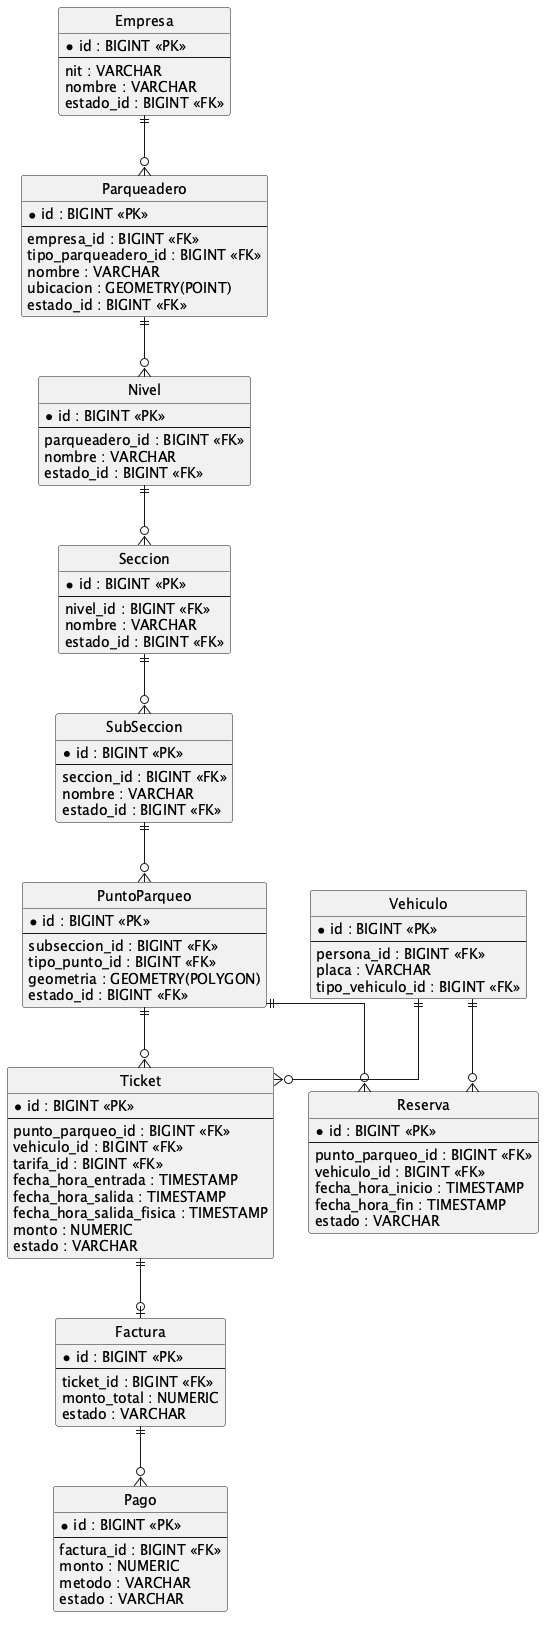

The diagram above was rendered by PlantUML. Its source (embedded in the PNG):
@startuml
hide circle
skinparam linetype ortho

entity Empresa {
  *id : BIGINT <<PK>>
  --
  nit : VARCHAR
  nombre : VARCHAR
  estado_id : BIGINT <<FK>>
}

entity Parqueadero {
  *id : BIGINT <<PK>>
  --
  empresa_id : BIGINT <<FK>>
  tipo_parqueadero_id : BIGINT <<FK>>
  nombre : VARCHAR
  ubicacion : GEOMETRY(POINT)
  estado_id : BIGINT <<FK>>
}

entity Nivel {
  *id : BIGINT <<PK>>
  --
  parqueadero_id : BIGINT <<FK>>
  nombre : VARCHAR
  estado_id : BIGINT <<FK>>
}

entity Seccion {
  *id : BIGINT <<PK>>
  --
  nivel_id : BIGINT <<FK>>
  nombre : VARCHAR
  estado_id : BIGINT <<FK>>
}

entity SubSeccion {
  *id : BIGINT <<PK>>
  --
  seccion_id : BIGINT <<FK>>
  nombre : VARCHAR
  estado_id : BIGINT <<FK>>
}

entity PuntoParqueo {
  *id : BIGINT <<PK>>
  --
  subseccion_id : BIGINT <<FK>>
  tipo_punto_id : BIGINT <<FK>>
  geometria : GEOMETRY(POLYGON)
  estado_id : BIGINT <<FK>>
}

entity Ticket {
  *id : BIGINT <<PK>>
  --
  punto_parqueo_id : BIGINT <<FK>>
  vehiculo_id : BIGINT <<FK>>
  tarifa_id : BIGINT <<FK>>
  fecha_hora_entrada : TIMESTAMP
  fecha_hora_salida : TIMESTAMP
  fecha_hora_salida_fisica : TIMESTAMP
  monto : NUMERIC
  estado : VARCHAR
}

entity Reserva {
  *id : BIGINT <<PK>>
  --
  punto_parqueo_id : BIGINT <<FK>>
  vehiculo_id : BIGINT <<FK>>
  fecha_hora_inicio : TIMESTAMP
  fecha_hora_fin : TIMESTAMP
  estado : VARCHAR
}

entity Vehiculo {
  *id : BIGINT <<PK>>
  --
  persona_id : BIGINT <<FK>>
  placa : VARCHAR
  tipo_vehiculo_id : BIGINT <<FK>>
}

entity Factura {
  *id : BIGINT <<PK>>
  --
  ticket_id : BIGINT <<FK>>
  monto_total : NUMERIC
  estado : VARCHAR
}

entity Pago {
  *id : BIGINT <<PK>>
  --
  factura_id : BIGINT <<FK>>
  monto : NUMERIC
  metodo : VARCHAR
  estado : VARCHAR
}

Empresa ||--o{ Parqueadero
Parqueadero ||--o{ Nivel
Nivel ||--o{ Seccion
Seccion ||--o{ SubSeccion
SubSeccion ||--o{ PuntoParqueo
PuntoParqueo ||--o{ Ticket
PuntoParqueo ||--o{ Reserva
Vehiculo ||--o{ Ticket
Vehiculo ||--o{ Reserva
Ticket ||--o| Factura
Factura ||--o{ Pago
@enduml